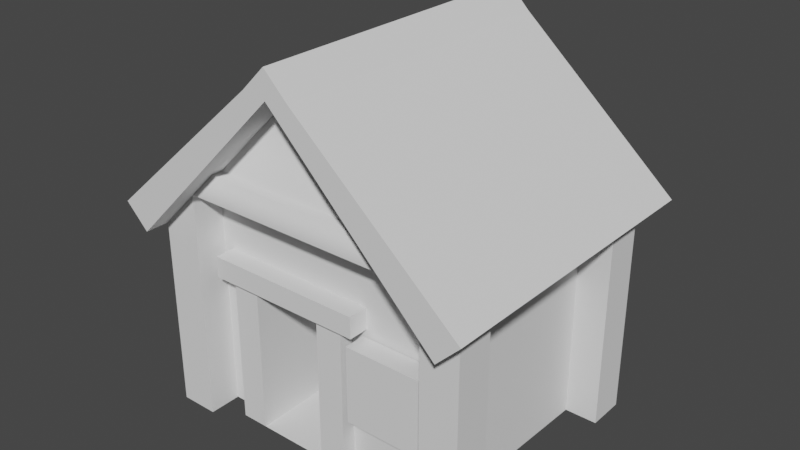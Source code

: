 # Source: house.blend  (saved by Blender 2.82.7; exported with 4.5.12 LTS)
import bpy
from mathutils import Matrix  # noqa: F401  (used for matrix-valued properties, if any)

bpy.ops.wm.read_factory_settings(use_empty=True)
scene = bpy.context.scene
scene.name = 'Scene'

# ---- collections
col_collection = bpy.data.collections.new('Collection'); scene.collection.children.link(col_collection)

# ---- world
world_world = bpy.data.worlds.new('World'); scene.world = world_world
world_world.use_nodes = True; world_world.node_tree.nodes.clear()
_N = world_world.node_tree.nodes; _L = world_world.node_tree.links
n0 = _N.new('ShaderNodeOutputWorld'); n0.name = 'World Output'; n0.location = (300, 300)
n1 = _N.new('ShaderNodeBackground'); n1.name = 'Background'; n1.location = (10, 300)
n1.inputs[0].default_value = (0.05088, 0.05088, 0.05088, 1.0)
_L.new(n1.outputs[0], n0.inputs[0])
n0.is_active_output = True
world_world.color = (0.05088, 0.05088, 0.05088)
world_world.use_sun_shadow = False
world_world.sun_shadow_jitter_overblur = 0.0

# ---- meshes
me_cube_010 = bpy.data.meshes.new('Cube.010')
me_cube_010.from_pydata([(-1.0, 0.4486, -1.0), (-1.0, 0.4486, 1.0), (-1.0, 1.0, -1.0), (-1.0, 1.0, 1.0), (1.0, 0.4486, -1.0), (1.0, 0.4486, 1.0), (1.0, 1.0, -1.0), (1.0, 1.0, 1.0), (-3.947, 0.6442, -2.675), (-3.989, 3.613, -2.675), (-3.989, 3.613, 1.357), (-2.059, 0.6442, -2.675), (-1.985, 3.613, -2.675), (-1.985, 3.613, 1.357), (-1.35, 1.041, -2.666), (1.258, 1.041, -2.666), (-5.607, 1.041, 3.465), (1.258, 1.041, 3.465), (-1.35, 1.041, 1.483), (-5.607, 1.041, -2.658), (-4.665, 1.041, -2.661), (-4.663, 1.041, 1.49), (-4.669, 0.6442, -2.675), (-4.669, 0.6442, 1.324), (-3.947, 0.6442, 1.324), (-2.059, 0.6442, 1.324), (-1.337, 0.6442, -2.675), (-1.337, 0.6442, 1.324), (-5.111, 0.514, 1.742), (-0.9187, 0.514, 1.742), (-5.111, 1.514, 1.742), (-0.9187, 1.514, 1.742), (-5.111, 0.514, 1.188), (-0.9187, 0.514, 1.188), (-5.111, 1.514, 1.188), (-0.9187, 1.514, 1.188), (-6.391, 0.2019, -2.675), (-6.391, 0.2019, 3.37), (-6.391, 1.202, -2.675), (-6.391, 1.202, 3.37), (-5.391, 0.2019, -2.675), (-5.391, 0.2019, 3.37), (-5.391, 1.202, -2.675), (-5.391, 1.202, 3.37), (1.222, 0.2019, -2.675), (1.222, 0.2019, 3.343), (1.222, 1.202, -2.675), (1.222, 1.202, 3.343), (2.222, 0.2019, -2.675), (2.222, 0.2019, 3.109), (2.222, 1.202, -2.675), (2.222, 1.202, 3.109), (-6.391, 5.96, -2.675), (-6.391, 5.96, 3.37), (-6.391, 6.96, -2.675), (-6.391, 6.96, 3.37), (-5.391, 5.96, -2.675), (-5.391, 5.96, 3.37), (1.222, 5.96, -2.675), (1.222, 5.96, 3.343), (2.222, 5.96, -2.675), (2.222, 5.96, 3.109), (2.222, 6.96, -2.675), (2.222, 6.96, 3.109), (-5.553, 6.024, -2.675), (-5.553, 6.024, 3.437), (1.366, 6.024, -2.675), (1.366, 6.024, 3.437), (-2.763, -0.4164, 6.674), (-2.156, -0.4164, 7.28), (-2.763, 7.732, 6.674), (-2.156, 7.732, 7.28), (-2.156, -0.4164, 6.584), (-1.55, -0.4164, 6.674), (-2.156, 7.732, 6.584), (-1.55, 7.732, 6.674), (2.693, 7.732, 2.948), (2.087, 7.732, 2.341), (2.087, -0.4164, 2.341), (2.693, -0.4164, 2.948), (-7.005, 7.732, 2.948), (-7.005, -0.4164, 2.948), (-6.399, 7.732, 2.341), (-6.399, -0.4164, 2.341), (-5.381, 0.201, 4.087), (-5.04, 0.5035, 4.057), (1.176, 0.1867, 4.013), (0.6783, 0.491, 3.992), (-2.185, 0.4871, 6.724)], [], [(0, 1, 3, 2), (2, 3, 7, 6), (6, 7, 5, 4), (4, 5, 1, 0), (7, 3, 1, 5), (11, 25, 13, 12), (9, 12, 13, 10), (9, 8, 11, 12), (14, 15, 17, 16, 19, 20, 21, 18), (22, 23, 21, 20), (8, 24, 23, 22), (14, 18, 27, 26), (26, 27, 25, 11), (28, 29, 31, 30), (32, 33, 29, 28), (30, 34, 32, 28), (35, 31, 29, 33), (36, 37, 39, 38), (38, 39, 43, 42), (42, 43, 41, 40), (40, 41, 37, 36), (44, 45, 47, 46), (46, 47, 51, 50), (50, 51, 49, 48), (48, 49, 45, 44), (52, 53, 55, 54), (56, 57, 53, 52), (62, 63, 61, 60), (60, 61, 59, 58), (19, 16, 65, 64), (15, 17, 67, 66), (68, 69, 71, 70), (73, 72, 78, 79), (72, 73, 69, 68), (75, 71, 69, 73), (77, 76, 79, 78), (72, 74, 77, 78), (75, 73, 79, 76), (80, 82, 83, 81), (68, 70, 80, 81), (74, 72, 83, 82), (72, 68, 81, 83), (45, 86, 84, 41), (87, 85, 84, 86), (87, 88, 85), (10, 24, 8, 9)])
_uv = me_cube_010.uv_layers.new(name='UVMap')
_uv.uv.foreach_set('vector', [0.375, 0.0, 0.625, 0.0, 0.625, 0.25, 0.375, 0.25, 0.375, 0.25, 0.625, 0.25, 0.625, 0.5, 0.375, 0.5, 0.375, 0.5, 0.625, 0.5, 0.625, 0.75, 0.375, 0.75, 0.375, 0.75, 0.625, 0.75, 0.625, 1.0, 0.375, 1.0, 0.625, 0.5, 0.875, 0.5, 0.875, 0.75, 0.625, 0.75, 0.375, 0.0, 0.625, 0.0, 0.625, 0.5, 0.375, 0.5, 0.375, 0.25, 0.375, 0.5, 0.625, 0.5, 0.625, 0.25, 0.125, 0.5, 0.125, 0.75, 0.375, 0.75, 0.375, 0.5, 0.0, 0.0, 1.0, 0.0, 1.0, 1.0, 0.0, 1.0, 0.0, 0.6875, 0.0, 0.6719, 0.0, 0.668, 0.0, 0.625, 0.375, 0.0, 0.625, 0.0, 0.625, 0.25, 0.375, 0.25, 0.375, 0.75, 0.625, 0.75, 0.625, 1.0, 0.375, 1.0, 0.375, 0.5, 0.625, 0.5, 0.625, 0.75, 0.375, 0.75, 0.375, 0.75, 0.625, 0.75, 0.625, 1.0, 0.375, 1.0, 0.375, 0.0, 0.625, 0.0, 0.625, 0.25, 0.375, 0.25, 0.375, 0.75, 0.625, 0.75, 0.625, 1.0, 0.375, 1.0, 0.125, 0.5, 0.375, 0.5, 0.375, 0.75, 0.125, 0.75, 0.625, 0.5, 0.875, 0.5, 0.875, 0.75, 0.625, 0.75, 0.375, 0.0, 0.625, 0.0, 0.625, 0.25, 0.375, 0.25, 0.375, 0.25, 0.625, 0.25, 0.625, 0.5, 0.375, 0.5, 0.375, 0.5, 0.625, 0.5, 0.625, 0.75, 0.375, 0.75, 0.375, 0.75, 0.625, 0.75, 0.625, 1.0, 0.375, 1.0, 0.375, 0.0, 0.625, 0.0, 0.625, 0.25, 0.375, 0.25, 0.375, 0.25, 0.625, 0.25, 0.625, 0.5, 0.375, 0.5, 0.375, 0.5, 0.625, 0.5, 0.625, 0.75, 0.375, 0.75, 0.375, 0.75, 0.625, 0.75, 0.625, 1.0, 0.375, 1.0, 0.375, 0.0, 0.625, 0.0, 0.625, 0.25, 0.375, 0.25, 0.375, 0.75, 0.625, 0.75, 0.625, 1.0, 0.375, 1.0, 0.375, 0.5, 0.625, 0.5, 0.625, 0.75, 0.375, 0.75, 0.375, 0.75, 0.625, 0.75, 0.625, 1.0, 0.375, 1.0, 0.0, 0.0, 1.0, 0.0, 1.0, 1.0, 0.0, 1.0, 0.0, 0.0, 1.0, 0.0, 1.0, 1.0, 0.0, 1.0, 0.375, 0.0, 0.625, 0.0, 0.625, 0.25, 0.375, 0.25, 0.625, 0.75, 0.375, 0.75, 0.375, 0.75, 0.625, 0.75, 0.375, 0.75, 0.625, 0.75, 0.625, 1.0, 0.375, 1.0, 0.625, 0.5, 0.875, 0.5, 0.875, 0.75, 0.625, 0.75, 0.375, 0.5, 0.625, 0.5, 0.625, 0.75, 0.375, 0.75, 0.375, 0.75, 0.375, 0.5, 0.375, 0.5, 0.375, 0.75, 0.625, 0.5, 0.625, 0.75, 0.625, 0.75, 0.625, 0.5, 0.125, 0.5, 0.375, 0.5, 0.375, 0.75, 0.125, 0.75, 0.375, 0.0, 0.375, 0.25, 0.375, 0.25, 0.375, 0.0, 0.375, 0.5, 0.375, 0.75, 0.375, 0.75, 0.375, 0.5, 0.375, 0.75, 0.375, 1.0, 0.375, 1.0, 0.375, 0.75, 0.375, 0.75, 0.625, 0.75, 0.625, 1.0, 0.375, 1.0, 0.625, 0.5, 0.875, 0.5, 0.875, 0.75, 0.625, 0.75, 1.0, 0.0, 1.0, 1.0, 0.0, 1.0, 0.625, 0.25, 0.625, 0.75, 0.375, 0.0, 0.375, 0.25])
me_cube_010.use_remesh_fix_poles = True
me_cube_010.use_remesh_preserve_attributes = False
me_cube_010.use_mirror_vertex_groups = False
me_cube_010.update()
me_cube_010.normals_split_custom_set([tuple(v) for v in zip(*[iter([-1.0, 0.0, 0.0, -1.0, 0.0, 0.0, -1.0, 0.0, 0.0, -1.0, 0.0, 0.0, 0.0, 1.0, 0.0, 0.0, 1.0, 0.0, 0.0, 1.0, 0.0, 0.0, 1.0, 0.0, 1.0, 0.0, 0.0, 1.0, 0.0, 0.0, 1.0, 0.0, 0.0, 1.0, 0.0, 0.0, 0.0, -1.0, 0.0, 0.0, -1.0, 0.0, 0.0, -1.0, 0.0, 0.0, -1.0, 0.0, 0.0, 0.0, 1.0, 0.0, 0.0, 1.0, 0.0, 0.0, 1.0, 0.0, 0.0, 1.0, -0.9997, 0.02476, 0.0, -0.9997, 0.02476, 0.0, -0.9997, 0.02476, 0.0, -0.9997, 0.02476, 0.0, 0.0, -1.0, 0.0, 0.0, -1.0, 0.0, 0.0, -1.0, 0.0, 0.0, -1.0, 0.0, 0.0, 0.0, 1.0, 0.0, 0.0, 1.0, 0.0, 0.0, 1.0, 0.0, 0.0, 1.0, 0.0, -1.0, 8.419e-09, 0.0, -1.0, 8.419e-09, 0.0, -1.0, 8.419e-09, 0.0, -1.0, 8.419e-09, 0.0, -1.0, 8.419e-09, 0.0, -1.0, 8.419e-09, 0.0, -1.0, 8.419e-09, 0.0, -1.0, 8.419e-09, -0.9999, 0.01263, 0.0002391, -0.9999, 0.01263, 0.0002391, -0.9999, 0.01263, 0.0002391, -0.9999, 0.01263, 0.0002391, 0.0, -1.0, 0.0, 0.0, -1.0, 0.0, 0.0, -1.0, 0.0, 0.0, -1.0, 0.0, 0.9994, 0.03398, 0.0, 0.9994, 0.03398, 0.0, 0.9994, 0.03398, 0.0, 0.9994, 0.03398, 0.0, 0.0, -1.0, 0.0, 0.0, -1.0, 0.0, 0.0, -1.0, 0.0, 0.0, -1.0, 0.0, -1.137e-07, 0.0, 1.0, -1.137e-07, 0.0, 1.0, -1.137e-07, 0.0, 1.0, -1.137e-07, 0.0, 1.0, 0.0, -1.0, 0.0, 0.0, -1.0, 0.0, 0.0, -1.0, 0.0, 0.0, -1.0, 0.0, -1.0, 0.0, -8.614e-07, -1.0, 0.0, -8.614e-07, -1.0, 0.0, -8.614e-07, -1.0, 0.0, -8.614e-07, 1.0, 0.0, 0.0, 1.0, 0.0, 0.0, 1.0, 0.0, 0.0, 1.0, 0.0, 0.0, -1.0, 0.0, 0.0, -1.0, 0.0, 0.0, -1.0, 0.0, 0.0, -1.0, 0.0, 0.0, 0.0, 1.0, 0.0, 0.0, 1.0, 0.0, 0.0, 1.0, 0.0, 0.0, 1.0, 0.0, 1.0, 0.0, 0.0, 1.0, 0.0, 0.0, 1.0, 0.0, 0.0, 1.0, 0.0, 0.0, 0.0, -1.0, 0.0, 0.0, -1.0, 0.0, 0.0, -1.0, 0.0, 0.0, -1.0, 0.0, -1.0, 0.0, 0.0, -1.0, 0.0, 0.0, -1.0, 0.0, 0.0, -1.0, 0.0, 0.0, 0.0, 1.0, 0.0, 0.0, 1.0, 0.0, 0.0, 1.0, 0.0, 0.0, 1.0, 0.0, 1.0, 0.0, 0.0, 1.0, 0.0, 0.0, 1.0, 0.0, 0.0, 1.0, 0.0, 0.0, 0.0, -1.0, 0.0, 0.0, -1.0, 0.0, 0.0, -1.0, 0.0, 0.0, -1.0, 0.0, -1.0, 0.0, 0.0, -1.0, 0.0, 0.0, -1.0, 0.0, 0.0, -1.0, 0.0, 0.0, 0.0, -1.0, 0.0, 0.0, -1.0, 0.0, 0.0, -1.0, 0.0, 0.0, -1.0, 0.0, 1.0, 0.0, 0.0, 1.0, 0.0, 0.0, 1.0, 0.0, 0.0, 1.0, 0.0, 0.0, 0.0, -1.0, 0.0, 0.0, -1.0, 0.0, 0.0, -1.0, 0.0, 0.0, -1.0, 0.0, -0.9999, 0.01078, 0.0, -0.9999, 0.01078, 0.0, -0.9999, 0.01078, 0.0, -0.9999, 0.01078, 0.0, -0.9998, 0.0218, 0.0, -0.9998, 0.0218, 0.0, -0.9998, 0.0218, 0.0, -0.9998, 0.0218, 0.0, -0.7071, 0.0, 0.7071, -0.7071, 0.0, 0.7071, -0.7071, 0.0, 0.7071, -0.7071, 0.0, 0.7071, 0.0, -1.0, -2.296e-08, 0.0, -1.0, -2.296e-08, 0.0, -1.0, -2.296e-08, 0.0, -1.0, -2.296e-08, 0.0, -1.0, 0.0, 0.0, -1.0, 0.0, 0.0, -1.0, 0.0, 0.0, -1.0, 0.0, 0.7071, 0.0, 0.7071, 0.7071, 0.0, 0.7071, 0.7071, 0.0, 0.7071, 0.7071, 0.0, 0.7071, 0.7071, 0.0, -0.7071, 0.7071, 0.0, -0.7071, 0.7071, 0.0, -0.7071, 0.7071, 0.0, -0.7071, -0.7071, 0.0, -0.7071, -0.7071, 0.0, -0.7071, -0.7071, 0.0, -0.7071, -0.7071, 0.0, -0.7071, 0.6599, 0.0, 0.7514, 0.6599, 0.0, 0.7514, 0.6599, 0.0, 0.7514, 0.6599, 0.0, 0.7514, -0.7071, 0.0, -0.7071, -0.7071, 0.0, -0.7071, -0.7071, 0.0, -0.7071, -0.7071, 0.0, -0.7071, -0.6599, 0.0, 0.7514, -0.6599, 0.0, 0.7514, -0.6599, 0.0, 0.7514, -0.6599, 0.0, 0.7514, 0.7071, 0.0, -0.7071, 0.7071, 0.0, -0.7071, 0.7071, 0.0, -0.7071, 0.7071, 0.0, -0.7071, 0.0, -1.0, 0.0, 0.0, -1.0, 0.0, 0.0, -1.0, 0.0, 0.0, -1.0, 0.0, -0.001176, -0.9999, -0.01166, 0.003374, -0.5705, 0.8213, 0.005599, -0.5765, 0.8171, -0.001176, -0.9999, -0.01166, 0.005449, -0.7751, 0.6318, 0.005479, -0.7751, 0.6318, 0.005467, -0.7742, 0.6329, 0.005509, -0.7742, 0.6329, -0.001305, -0.5659, 0.8245, -0.002225, -1.0, -0.003747, 0.009921, -0.5659, 0.8244, 0.9999, 0.01394, 0.0, 0.9999, 0.01394, 0.0, 0.9999, 0.01394, 0.0, 0.9999, 0.01394, 0.0])] * 3)])

# ---- objects
ob_cube_008 = bpy.data.objects.new('Cube.008', me_cube_010)

# ---- transforms, parenting, visibility, modifiers, constraints
ob_cube_008.location = (2.499, -4.0, 2.675)
ob_cube_008.lineart.crease_threshold = 0.0

# ---- collection membership
col_collection.objects.link(ob_cube_008)

# ---- scene / render settings (as saved in the file)
scene.frame_start = 1; scene.frame_end = 250; scene.frame_set(0)
scene.render.engine = 'BLENDER_EEVEE_NEXT'
scene.cycles.use_denoising = False
scene.cycles.samples = 128
scene.cycles.sampling_pattern = 'TABULATED_SOBOL'
scene.cycles.use_adaptive_sampling = False
scene.cycles.use_light_tree = False
scene.view_settings.view_transform = 'Filmic'
bpy.context.view_layer.update()

# ---- added for rendering (the .blend has no active camera and no usable light): camera, sun
cam_auto = bpy.data.cameras.new('AutoCamera')
cam_auto.lens = 50.0
cam_auto.sensor_width = 36.0
cam_auto.clip_end = 1000.0
ob_auto_camera = bpy.data.objects.new('AutoCamera', cam_auto)
scene.collection.objects.link(ob_auto_camera)
ob_auto_camera.location = (15.2494, -18.2293, 16.9024)
ob_auto_camera.rotation_euler = (1.09748, -7.21219e-08, 0.694738)
scene.camera = ob_auto_camera
light_auto_sun = bpy.data.lights.new('AutoSun', 'SUN')
light_auto_sun.energy = 3.0
light_auto_sun.angle = 0.0523599
ob_auto_sun = bpy.data.objects.new('AutoSun', light_auto_sun)
scene.collection.objects.link(ob_auto_sun)
ob_auto_sun.rotation_euler = (0.872665, 0.174533, 0.523599)
bpy.context.view_layer.update()
